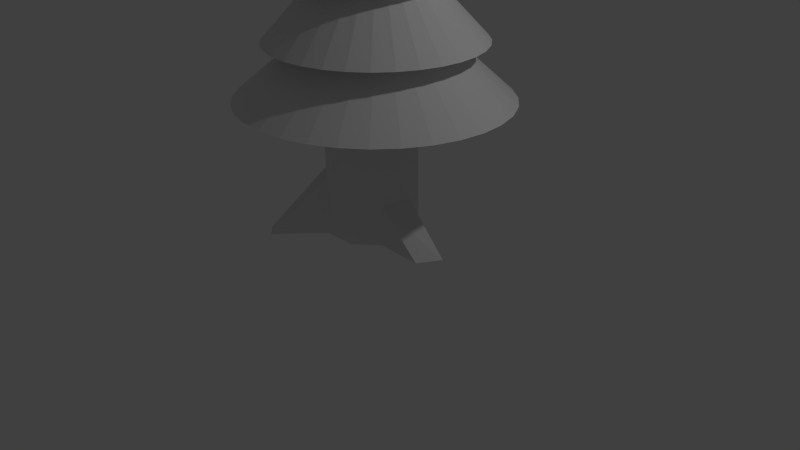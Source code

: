 # Source: bad_tree.blend  (saved by Blender 2.73.0; exported with 4.5.12 LTS)
import bpy
from mathutils import Matrix  # noqa: F401  (used for matrix-valued properties, if any)

bpy.ops.wm.read_factory_settings(use_empty=True)
scene = bpy.context.scene
scene.name = 'Scene'

# ---- collections
col_collection_1 = bpy.data.collections.new('Collection 1'); scene.collection.children.link(col_collection_1)

# ---- materials (node trees are filled in below, after node groups)
mat_material = bpy.data.materials.new('Material')
mat_material.alpha_threshold = 0.0
mat_material.use_transparent_shadow = False
mat_material.roughness = 0.5

# ---- material node trees

# ---- world
world_world = bpy.data.worlds.new('World'); scene.world = world_world
world_world.color = (0.05088, 0.05088, 0.05088)
world_world.use_sun_shadow = False
world_world.sun_shadow_jitter_overblur = 0.0
world_world.cycles.sampling_method = 'MANUAL'
world_world.cycles.sample_map_resolution = 256

# ---- cameras
cam_camera = bpy.data.cameras.new('Camera')
cam_camera.clip_end = 100.0
cam_camera.lens = 35.0
cam_camera.sensor_width = 32.0
cam_camera.sensor_height = 18.0
cam_camera.ortho_scale = 7.314
cam_camera.dof.focus_distance = 0.0
cam_camera.dof.aperture_fstop = 128.0

# ---- lights
light_lamp = bpy.data.lights.new('Lamp', 'POINT')
light_lamp.transmission_factor = 0.0
light_lamp.cutoff_distance = 30.0
light_lamp.energy = 100.0
light_lamp.shadow_buffer_clip_start = 1.001
light_lamp.shadow_soft_size = 0.1
light_lamp.shadow_maximum_resolution = 0.006
light_lamp.use_absolute_resolution = True
light_lamp.cycles.use_multiple_importance_sampling = False

# ---- meshes
me_circle = bpy.data.meshes.new('Circle')
me_circle.from_pydata([(0.002979, 0.5671, 0.4245), (-0.3746, 0.4328, 0.4245), (-0.5755, 0.0926, 0.4245), (-0.5057, -0.2943, 0.4245), (-0.1979, -0.5468, 0.4245), (0.2039, -0.5467, 0.4245), (0.5117, -0.2943, 0.4245), (0.5814, 0.0926, 0.4245), (0.3805, 0.4328, 0.4245), (1.105, -0.3214, 0.4245), (1.27, -0.04009, 0.4245), (-0.848, -0.9463, 0.4245), (-0.6922, -1.074, 0.4245), (-0.2764, 1.078, 0.4245), (-0.4179, 0.944, 0.4245), (0.001038, 0.1382, 3.499), (-0.1696, 0.1052, 3.499), (-0.2603, 0.02161, 3.499), (-0.2288, -0.07341, 3.499), (-0.08974, -0.1354, 3.499), (0.09181, -0.1354, 3.499), (0.2309, -0.07341, 3.499), (0.2624, 0.02161, 3.499), (0.1716, 0.1052, 3.499), (0.3805, 0.4328, 0.9622), (0.002979, 0.5671, 1.15), (0.5814, 0.0926, 0.9313), (0.5117, -0.2943, 0.9313), (0.2039, -0.5467, 0.9622), (-0.1979, -0.5468, 1.164), (-0.5057, -0.2943, 1.164), (-0.5755, 0.0926, 0.9622), (-0.3746, 0.4328, 1.15), (0.001666, 0.5671, 2.0), (0.504, -0.2943, 1.886), (-0.5007, -0.2943, 2.007), (0.3745, 0.4328, 1.902), (0.5729, 0.0926, 1.886), (0.2001, -0.5467, 1.902), (-0.1967, -0.5468, 2.007), (-0.5696, 0.0926, 1.902), (-0.3712, 0.4328, 2.0), (0.02137, 1.705, 2.099), (-0.004982, 0.8431, 2.914), (0.3607, 1.673, 2.099), (0.1472, 0.8296, 2.914), (0.687, 1.579, 2.099), (0.2935, 0.7895, 2.914), (0.9877, 1.427, 2.099), (0.4284, 0.7243, 2.914), (1.251, 1.222, 2.099), (0.5466, 0.6367, 2.914), (1.468, 0.9713, 2.099), (0.6436, 0.5298, 2.914), (1.628, 0.6858, 2.099), (0.7156, 0.408, 2.914), (1.727, 0.3761, 2.099), (0.76, 0.2757, 2.914), (1.761, 0.05392, 2.099), (0.775, 0.1382, 2.914), (1.727, -0.2682, 2.099), (0.76, 0.0006759, 2.914), (1.628, -0.578, 2.099), (0.7156, -0.1316, 2.914), (1.468, -0.8635, 2.099), (0.6436, -0.2534, 2.914), (1.251, -1.114, 2.099), (0.5466, -0.3603, 2.914), (0.9877, -1.319, 2.099), (0.4284, -0.4479, 2.914), (0.687, -1.472, 2.099), (0.2935, -0.5131, 2.914), (0.3607, -1.566, 2.099), (0.1472, -0.5532, 2.914), (0.02137, -1.597, 2.099), (-0.004982, -0.5667, 2.914), (-0.3179, -1.566, 2.099), (-0.1572, -0.5532, 2.914), (-0.6442, -1.472, 2.099), (-0.3035, -0.5131, 2.914), (-0.9449, -1.319, 2.099), (-0.4383, -0.4479, 2.914), (-1.208, -1.114, 2.099), (-0.5565, -0.3603, 2.914), (-1.425, -0.8635, 2.099), (-0.6535, -0.2534, 2.914), (-1.585, -0.578, 2.099), (-0.7256, -0.1316, 2.914), (-1.684, -0.2682, 2.099), (-0.77, 0.0006763, 2.914), (-1.718, 0.05392, 2.099), (-0.785, 0.1382, 2.914), (-1.684, 0.3761, 2.099), (-0.77, 0.2757, 2.914), (-1.585, 0.6858, 2.099), (-0.7256, 0.408, 2.914), (-1.425, 0.9713, 2.099), (-0.6535, 0.5298, 2.914), (-1.208, 1.222, 2.099), (-0.5565, 0.6367, 2.914), (-0.9449, 1.427, 2.099), (-0.4383, 0.7243, 2.914), (-0.6442, 1.579, 2.099), (-0.3035, 0.7895, 2.914), (-0.3179, 1.673, 2.099), (-0.1572, 0.8296, 2.914), (0.02984, 1.404, 2.78), (0.02984, 0.625, 3.595), (0.2941, 1.378, 2.78), (0.151, 0.6147, 3.595), (0.5482, 1.304, 2.78), (0.2675, 0.5844, 3.595), (0.7823, 1.183, 2.78), (0.3748, 0.5352, 3.595), (0.9876, 1.02, 2.78), (0.4689, 0.469, 3.595), (1.156, 0.8209, 2.78), (0.5461, 0.3883, 3.595), (1.281, 0.5942, 2.78), (0.6035, 0.2962, 3.595), (1.358, 0.3483, 2.78), (0.6388, 0.1963, 3.595), (1.384, 0.09245, 2.78), (0.6508, 0.09245, 3.595), (1.358, -0.1634, 2.78), (0.6388, -0.01144, 3.595), (1.281, -0.4093, 2.78), (0.6035, -0.1113, 3.595), (1.156, -0.636, 2.78), (0.5461, -0.2034, 3.595), (0.9876, -0.8347, 2.78), (0.4689, -0.2841, 3.595), (0.7823, -0.9978, 2.78), (0.3748, -0.3503, 3.595), (0.5482, -1.119, 2.78), (0.2675, -0.3995, 3.595), (0.2941, -1.194, 2.78), (0.151, -0.4298, 3.595), (0.02984, -1.219, 2.78), (0.02984, -0.4401, 3.595), (-0.2344, -1.194, 2.78), (-0.0913, -0.4298, 3.595), (-0.4885, -1.119, 2.78), (-0.2078, -0.3995, 3.595), (-0.7227, -0.9978, 2.78), (-0.3151, -0.3503, 3.595), (-0.9279, -0.8347, 2.78), (-0.4092, -0.2841, 3.595), (-1.096, -0.636, 2.78), (-0.4865, -0.2034, 3.595), (-1.222, -0.4093, 2.78), (-0.5438, -0.1113, 3.595), (-1.299, -0.1634, 2.78), (-0.5792, -0.01144, 3.595), (-1.325, 0.09245, 2.78), (-0.5911, 0.09245, 3.595), (-1.299, 0.3483, 2.78), (-0.5792, 0.1963, 3.595), (-1.222, 0.5942, 2.78), (-0.5438, 0.2962, 3.595), (-1.096, 0.8209, 2.78), (-0.4865, 0.3883, 3.595), (-0.9279, 1.02, 2.78), (-0.4092, 0.469, 3.595), (-0.7227, 1.183, 2.78), (-0.3151, 0.5352, 3.595), (-0.4885, 1.304, 2.78), (-0.2078, 0.5844, 3.595), (-0.2344, 1.378, 2.78), (-0.0913, 0.6147, 3.595), (0.07062, 0.9703, 3.523), (0.2575, 0.9524, 3.523), (0.4373, 0.8995, 3.523), (0.6029, 0.8135, 3.523), (0.7481, 0.6977, 3.523), (0.8672, 0.5567, 3.523), (0.9558, 0.3958, 3.523), (1.01, 0.2212, 3.523), (0.07062, 0.03966, 4.408), (1.029, 0.03966, 3.523), (1.01, -0.1419, 3.523), (0.9558, -0.3165, 3.523), (0.8672, -0.4774, 3.523), (0.7481, -0.6184, 3.523), (0.6029, -0.7342, 3.523), (0.4373, -0.8202, 3.523), (0.2575, -0.8731, 3.523), (0.07062, -0.891, 3.523), (-0.1163, -0.8731, 3.523), (-0.296, -0.8202, 3.523), (-0.4617, -0.7342, 3.523), (-0.6068, -0.6184, 3.523), (-0.726, -0.4774, 3.523), (-0.8145, -0.3165, 3.523), (-0.869, -0.1419, 3.523), (-0.8875, 0.03966, 3.523), (-0.869, 0.2212, 3.523), (-0.8145, 0.3958, 3.523), (-0.726, 0.5567, 3.523), (-0.6068, 0.6977, 3.523), (-0.4617, 0.8135, 3.523), (-0.296, 0.8995, 3.523), (-0.1163, 0.9524, 3.523)], [], [(6, 7, 10, 9), (3, 4, 12, 11), (0, 1, 14, 13), (36, 33, 15, 23), (37, 36, 23, 22), (37, 22, 21, 34), (38, 34, 21, 20), (39, 38, 20, 19), (39, 19, 18, 35), (40, 35, 18, 17), (41, 40, 17, 16), (41, 16, 15, 33), (1, 0, 25, 32), (1, 2, 31, 32), (2, 3, 30, 31), (4, 3, 30, 29), (4, 5, 28, 29), (5, 6, 27, 28), (7, 6, 27, 26), (7, 8, 24, 26), (8, 0, 25, 24), (30, 3, 11), (4, 29, 12), (12, 29, 30, 11), (27, 6, 9), (7, 26, 10), (10, 26, 27, 9), (25, 0, 13), (1, 32, 14), (14, 32, 25, 13), (32, 41, 33, 25), (32, 31, 40, 41), (31, 30, 35, 40), (29, 39, 35, 30), (29, 28, 38, 39), (28, 27, 34, 38), (26, 37, 34, 27), (26, 24, 36, 37), (24, 25, 33, 36), (42, 43, 45, 44), (44, 45, 47, 46), (46, 47, 49, 48), (48, 49, 51, 50), (50, 51, 53, 52), (52, 53, 55, 54), (54, 55, 57, 56), (56, 57, 59, 58), (58, 59, 61, 60), (60, 61, 63, 62), (62, 63, 65, 64), (64, 65, 67, 66), (66, 67, 69, 68), (68, 69, 71, 70), (70, 71, 73, 72), (72, 73, 75, 74), (74, 75, 77, 76), (76, 77, 79, 78), (78, 79, 81, 80), (80, 81, 83, 82), (82, 83, 85, 84), (84, 85, 87, 86), (86, 87, 89, 88), (88, 89, 91, 90), (90, 91, 93, 92), (92, 93, 95, 94), (94, 95, 97, 96), (96, 97, 99, 98), (98, 99, 101, 100), (100, 101, 103, 102), (45, 43, 105, 103, 101, 99, 97, 95, 93, 91, 89, 87, 85, 83, 81, 79, 77, 75, 73, 71, 69, 67, 65, 63, 61, 59, 57, 55, 53, 51, 49, 47), (104, 105, 43, 42), (102, 103, 105, 104), (42, 44, 46, 48, 50, 52, 54, 56, 58, 60, 62, 64, 66, 68, 70, 72, 74, 76, 78, 80, 82, 84, 86, 88, 90, 92, 94, 96, 98, 100, 102, 104), (106, 107, 109, 108), (108, 109, 111, 110), (110, 111, 113, 112), (112, 113, 115, 114), (114, 115, 117, 116), (116, 117, 119, 118), (118, 119, 121, 120), (120, 121, 123, 122), (122, 123, 125, 124), (124, 125, 127, 126), (126, 127, 129, 128), (128, 129, 131, 130), (130, 131, 133, 132), (132, 133, 135, 134), (134, 135, 137, 136), (136, 137, 139, 138), (138, 139, 141, 140), (140, 141, 143, 142), (142, 143, 145, 144), (144, 145, 147, 146), (146, 147, 149, 148), (148, 149, 151, 150), (150, 151, 153, 152), (152, 153, 155, 154), (154, 155, 157, 156), (156, 157, 159, 158), (158, 159, 161, 160), (160, 161, 163, 162), (162, 163, 165, 164), (164, 165, 167, 166), (109, 107, 169, 167, 165, 163, 161, 159, 157, 155, 153, 151, 149, 147, 145, 143, 141, 139, 137, 135, 133, 131, 129, 127, 125, 123, 121, 119, 117, 115, 113, 111), (168, 169, 107, 106), (166, 167, 169, 168), (106, 108, 110, 112, 114, 116, 118, 120, 122, 124, 126, 128, 130, 132, 134, 136, 138, 140, 142, 144, 146, 148, 150, 152, 154, 156, 158, 160, 162, 164, 166, 168), (170, 171, 172, 173, 174, 175, 176, 177, 179, 180, 181, 182, 183, 184, 185, 186, 187, 188, 189, 190, 191, 192, 193, 194, 195, 196, 197, 198, 199, 200, 201, 202), (170, 178, 171), (171, 178, 172), (172, 178, 173), (173, 178, 174), (174, 178, 175), (175, 178, 176), (176, 178, 177), (177, 178, 179), (179, 178, 180), (180, 178, 181), (181, 178, 182), (182, 178, 183), (183, 178, 184), (184, 178, 185), (185, 178, 186), (186, 178, 187), (187, 178, 188), (188, 178, 189), (189, 178, 190), (190, 178, 191), (191, 178, 192), (192, 178, 193), (193, 178, 194), (194, 178, 195), (195, 178, 196), (196, 178, 197), (197, 178, 198), (198, 178, 199), (199, 178, 200), (200, 178, 201), (202, 178, 170), (201, 178, 202), (2, 1, 0, 8, 7, 6, 5, 4, 3)])
_uv = me_circle.uv_layers.new(name='UVMap')
_uv.uv.foreach_set('vector', [0.646, 0.8371, 0.6364, 0.788, 0.4976, 0.8037, 0.5182, 0.8409, 0.863, 0.8371, 0.8059, 0.8753, 0.9637, 0.9775, 0.9921, 0.9493, 0.741, 0.7394, 0.8097, 0.7521, 0.8032, 0.7077, 0.7782, 0.6976, 0.6769, 0.4903, 0.7412, 0.4687, 0.7474, 0.1978, 0.7152, 0.1967, 0.638, 0.5067, 0.6769, 0.4903, 0.7152, 0.1967, 0.698, 0.1937, 0.808, 0.667, 0.8245, 0.8666, 0.8365, 0.8669, 0.8564, 0.6667, 0.7146, 0.5363, 0.6477, 0.5254, 0.7047, 0.1902, 0.7334, 0.1878, 0.8057, 0.5121, 0.7146, 0.5363, 0.7334, 0.1878, 0.7705, 0.1878, 0.8057, 0.5121, 0.7705, 0.1878, 0.797, 0.1902, 0.862, 0.4996, 0.8614, 0.6823, 0.9138, 0.6967, 0.8568, 0.8926, 0.8463, 0.896, 0.8091, 0.4729, 0.8579, 0.5037, 0.8005, 0.1937, 0.7806, 0.1967, 0.8091, 0.4729, 0.7806, 0.1967, 0.7474, 0.1978, 0.7412, 0.4687, 0.0, 0.0, 0.0, 0.0, 0.0, 0.0, 0.0, 0.0, 0.8097, 0.7521, 0.859, 0.788, 0.859, 0.6845, 0.8097, 0.6235, 0.8731, 0.3938, 0.9336, 0.4065, 0.9238, 0.5525, 0.8686, 0.5085, 0.0, 0.0, 0.0, 0.0, 0.0, 0.0, 0.0, 0.0, 0.8059, 0.8753, 0.7137, 0.8753, 0.7137, 0.7519, 0.8059, 0.7057, 0.7137, 0.8753, 0.646, 0.8371, 0.646, 0.729, 0.7137, 0.7519, 0.0, 0.0, 0.0, 0.0, 0.0, 0.0, 0.0, 0.0, 0.6364, 0.788, 0.6758, 0.7521, 0.6758, 0.6568, 0.6364, 0.6904, 0.6758, 0.7521, 0.741, 0.7394, 0.741, 0.6148, 0.6758, 0.6568, 0.863, 0.6795, 0.863, 0.8371, 0.9921, 0.9493, 0.8059, 0.8753, 0.8059, 0.7057, 0.9637, 0.9775, 0.9637, 0.9775, 0.8059, 0.7057, 0.863, 0.6795, 0.9921, 0.9493, 0.646, 0.729, 0.646, 0.8371, 0.5182, 0.8409, 0.6364, 0.788, 0.6364, 0.6904, 0.4976, 0.8037, 0.4976, 0.8037, 0.6364, 0.6904, 0.646, 0.729, 0.5182, 0.8409, 0.741, 0.6148, 0.741, 0.7394, 0.7782, 0.6976, 0.8097, 0.7521, 0.8097, 0.6235, 0.8032, 0.7077, 0.7049, 0.3889, 0.7988, 0.5487, 0.7629, 0.5564, 0.6766, 0.3976, 0.8097, 0.6235, 0.8091, 0.4729, 0.7412, 0.4687, 0.741, 0.6148, 0.8097, 0.6235, 0.859, 0.6845, 0.8579, 0.5037, 0.8091, 0.4729, 0.8686, 0.5085, 0.9238, 0.5525, 0.9138, 0.6967, 0.8614, 0.6823, 0.8059, 0.7057, 0.8057, 0.5121, 0.862, 0.4996, 0.863, 0.6795, 0.8059, 0.7057, 0.7137, 0.7519, 0.7146, 0.5363, 0.8057, 0.5121, 0.7137, 0.7519, 0.646, 0.729, 0.6477, 0.5254, 0.7146, 0.5363, 0.809, 0.537, 0.808, 0.667, 0.8564, 0.6667, 0.8607, 0.5376, 0.6364, 0.6904, 0.6758, 0.6568, 0.6769, 0.4903, 0.638, 0.5067, 0.6758, 0.6568, 0.741, 0.6148, 0.7412, 0.4687, 0.6769, 0.4903, 0.5564, 0.6687, 0.4872, 0.6403, 0.4909, 0.6278, 0.5649, 0.6409, 0.5649, 0.6409, 0.4909, 0.6278, 0.4922, 0.6148, 0.5681, 0.612, 0.5681, 0.612, 0.4922, 0.6148, 0.4908, 0.6017, 0.5657, 0.5832, 0.5657, 0.5832, 0.4908, 0.6017, 0.487, 0.5892, 0.558, 0.5557, 0.558, 0.5557, 0.487, 0.5892, 0.4807, 0.5777, 0.5452, 0.5304, 0.5452, 0.5304, 0.4807, 0.5777, 0.4724, 0.5676, 0.5277, 0.5084, 0.5277, 0.5084, 0.4724, 0.5676, 0.4622, 0.5593, 0.5064, 0.4904, 0.5064, 0.4904, 0.4622, 0.5593, 0.4506, 0.5531, 0.4818, 0.4773, 0.4818, 0.4773, 0.4506, 0.5531, 0.438, 0.5494, 0.4552, 0.4694, 0.4552, 0.4694, 0.438, 0.5494, 0.425, 0.5481, 0.4273, 0.4671, 0.4273, 0.4671, 0.425, 0.5481, 0.4119, 0.5494, 0.3994, 0.4705, 0.3994, 0.4705, 0.4119, 0.5494, 0.3993, 0.5532, 0.3725, 0.4794, 0.3725, 0.4794, 0.3993, 0.5532, 0.3878, 0.5594, 0.3476, 0.4936, 0.3476, 0.4936, 0.3878, 0.5594, 0.3777, 0.5677, 0.3257, 0.5124, 0.3257, 0.5124, 0.3777, 0.5677, 0.3694, 0.5778, 0.3076, 0.5351, 0.3076, 0.5351, 0.3694, 0.5778, 0.3632, 0.5894, 0.294, 0.5609, 0.294, 0.5609, 0.3632, 0.5894, 0.3595, 0.6019, 0.2855, 0.5888, 0.2855, 0.5888, 0.3595, 0.6019, 0.3582, 0.6149, 0.2823, 0.6177, 0.2823, 0.6177, 0.3582, 0.6149, 0.3596, 0.6279, 0.2846, 0.6464, 0.2846, 0.6464, 0.3596, 0.6279, 0.3634, 0.6405, 0.2924, 0.674, 0.2924, 0.674, 0.3634, 0.6405, 0.3696, 0.652, 0.3052, 0.6993, 0.3052, 0.6993, 0.3696, 0.652, 0.378, 0.6621, 0.3226, 0.7213, 0.3226, 0.7213, 0.378, 0.6621, 0.3882, 0.6704, 0.344, 0.7392, 0.344, 0.7392, 0.3882, 0.6704, 0.3998, 0.6765, 0.3685, 0.7524, 0.3685, 0.7524, 0.3998, 0.6765, 0.4124, 0.6803, 0.3952, 0.7603, 0.3952, 0.7603, 0.4124, 0.6803, 0.4254, 0.6816, 0.4231, 0.7626, 0.4231, 0.7626, 0.4254, 0.6816, 0.4385, 0.6803, 0.451, 0.7592, 0.451, 0.7592, 0.4385, 0.6803, 0.451, 0.6765, 0.4779, 0.7502, 0.4779, 0.7502, 0.451, 0.6765, 0.4626, 0.6703, 0.5028, 0.7361, 0.5028, 0.7361, 0.4626, 0.6703, 0.4727, 0.662, 0.5247, 0.7173, 0.4909, 0.6278, 0.4872, 0.6403, 0.481, 0.6518, 0.4727, 0.662, 0.4626, 0.6703, 0.451, 0.6765, 0.4385, 0.6803, 0.4254, 0.6816, 0.4124, 0.6803, 0.3998, 0.6765, 0.3882, 0.6704, 0.378, 0.6621, 0.3696, 0.652, 0.3634, 0.6405, 0.3596, 0.6279, 0.3582, 0.6149, 0.3595, 0.6019, 0.3632, 0.5894, 0.3694, 0.5778, 0.3777, 0.5677, 0.3878, 0.5594, 0.3993, 0.5532, 0.4119, 0.5494, 0.425, 0.5481, 0.438, 0.5494, 0.4506, 0.5531, 0.4622, 0.5593, 0.4724, 0.5676, 0.4807, 0.5777, 0.487, 0.5892, 0.4908, 0.6017, 0.4922, 0.6148, 0.5428, 0.6945, 0.481, 0.6518, 0.4872, 0.6403, 0.5564, 0.6687, 0.5247, 0.7173, 0.4727, 0.662, 0.481, 0.6518, 0.5428, 0.6945, 0.2863, 0.5861, 0.2727, 0.6119, 0.2546, 0.6346, 0.2327, 0.6534, 0.2078, 0.6676, 0.1809, 0.6765, 0.153, 0.6799, 0.1251, 0.6776, 0.09847, 0.6697, 0.07396, 0.6566, 0.05258, 0.6386, 0.03513, 0.6166, 0.0223, 0.5913, 0.01457, 0.5638, 0.01224, 0.535, 0.0154, 0.5061, 0.02393, 0.4783, 0.03751, 0.4525, 0.0556, 0.4297, 0.07752, 0.4109, 0.1024, 0.3968, 0.1293, 0.3878, 0.1573, 0.3844, 0.1851, 0.3867, 0.2118, 0.3946, 0.2363, 0.4078, 0.2577, 0.4257, 0.2751, 0.4477, 0.2879, 0.473, 0.2957, 0.5006, 0.298, 0.5293, 0.2948, 0.5582, 0.5542, 0.2409, 0.5392, 0.3131, 0.5288, 0.3119, 0.5315, 0.2386, 0.5315, 0.2386, 0.5288, 0.3119, 0.5185, 0.3127, 0.5087, 0.2411, 0.5087, 0.2411, 0.5185, 0.3127, 0.5085, 0.3154, 0.4867, 0.2482, 0.4867, 0.2482, 0.5085, 0.3154, 0.4993, 0.3198, 0.4663, 0.2597, 0.4663, 0.2597, 0.4993, 0.3198, 0.4913, 0.326, 0.4483, 0.2752, 0.4483, 0.2752, 0.4913, 0.326, 0.4847, 0.3335, 0.4334, 0.294, 0.4334, 0.294, 0.4847, 0.3335, 0.4798, 0.3421, 0.4222, 0.3154, 0.4222, 0.3154, 0.4798, 0.3421, 0.4768, 0.3516, 0.4151, 0.3387, 0.4151, 0.3387, 0.4768, 0.3516, 0.4758, 0.3614, 0.4123, 0.3628, 0.4123, 0.3628, 0.4758, 0.3614, 0.4768, 0.3713, 0.4141, 0.387, 0.4141, 0.387, 0.4768, 0.3713, 0.4799, 0.3808, 0.4202, 0.4102, 0.4202, 0.4102, 0.4799, 0.3808, 0.4848, 0.3896, 0.4306, 0.4316, 0.4306, 0.4316, 0.4848, 0.3896, 0.4914, 0.3974, 0.4447, 0.4503, 0.4447, 0.4503, 0.4914, 0.3974, 0.4995, 0.4039, 0.4621, 0.4656, 0.4621, 0.4656, 0.4995, 0.4039, 0.5087, 0.4087, 0.482, 0.477, 0.482, 0.477, 0.5087, 0.4087, 0.5187, 0.4118, 0.5037, 0.484, 0.5037, 0.484, 0.5187, 0.4118, 0.5291, 0.413, 0.5264, 0.4863, 0.5264, 0.4863, 0.5291, 0.413, 0.5395, 0.4122, 0.5492, 0.4838, 0.5492, 0.4838, 0.5395, 0.4122, 0.5494, 0.4095, 0.5712, 0.4767, 0.5712, 0.4767, 0.5494, 0.4095, 0.5586, 0.405, 0.5916, 0.4652, 0.5916, 0.4652, 0.5586, 0.405, 0.5667, 0.3989, 0.6096, 0.4497, 0.6096, 0.4497, 0.5667, 0.3989, 0.5733, 0.3914, 0.6245, 0.4309, 0.6245, 0.4309, 0.5733, 0.3914, 0.5782, 0.3828, 0.6357, 0.4095, 0.6357, 0.4095, 0.5782, 0.3828, 0.5812, 0.3733, 0.6429, 0.3862, 0.6429, 0.3862, 0.5812, 0.3733, 0.5822, 0.3635, 0.6456, 0.362, 0.6456, 0.362, 0.5822, 0.3635, 0.5811, 0.3536, 0.6439, 0.3379, 0.6439, 0.3379, 0.5811, 0.3536, 0.5781, 0.3441, 0.6377, 0.3147, 0.6377, 0.3147, 0.5781, 0.3441, 0.5731, 0.3353, 0.6274, 0.2933, 0.6274, 0.2933, 0.5731, 0.3353, 0.5665, 0.3275, 0.6132, 0.2746, 0.6132, 0.2746, 0.5665, 0.3275, 0.5584, 0.321, 0.5959, 0.2593, 0.5288, 0.3119, 0.5392, 0.3131, 0.5492, 0.3162, 0.5584, 0.321, 0.5665, 0.3275, 0.5731, 0.3353, 0.5781, 0.3441, 0.5811, 0.3536, 0.5822, 0.3635, 0.5812, 0.3733, 0.5782, 0.3828, 0.5733, 0.3914, 0.5667, 0.3989, 0.5586, 0.405, 0.5494, 0.4095, 0.5395, 0.4122, 0.5291, 0.413, 0.5187, 0.4118, 0.5087, 0.4087, 0.4995, 0.4039, 0.4914, 0.3974, 0.4848, 0.3896, 0.4799, 0.3808, 0.4768, 0.3713, 0.4758, 0.3614, 0.4768, 0.3516, 0.4798, 0.3421, 0.4847, 0.3335, 0.4913, 0.326, 0.4993, 0.3198, 0.5085, 0.3154, 0.5185, 0.3127, 0.576, 0.2479, 0.5492, 0.3162, 0.5392, 0.3131, 0.5542, 0.2409, 0.5959, 0.2593, 0.5584, 0.321, 0.5492, 0.3162, 0.576, 0.2479, 0.2603, 0.4095, 0.2402, 0.3987, 0.2227, 0.3839, 0.2084, 0.3656, 0.198, 0.3447, 0.1917, 0.3218, 0.1899, 0.2979, 0.1926, 0.2738, 0.1997, 0.2506, 0.211, 0.229, 0.2259, 0.21, 0.244, 0.1942, 0.2646, 0.1823, 0.2867, 0.1747, 0.3097, 0.1717, 0.3326, 0.1734, 0.3545, 0.1798, 0.3746, 0.1906, 0.3921, 0.2054, 0.4064, 0.2236, 0.4168, 0.2446, 0.4231, 0.2675, 0.4249, 0.2914, 0.4222, 0.3154, 0.4151, 0.3387, 0.4038, 0.3602, 0.3889, 0.3793, 0.3708, 0.3951, 0.3503, 0.407, 0.3281, 0.4146, 0.3051, 0.4176, 0.2822, 0.4158, 0.2299, 0.1521, 0.2223, 0.1663, 0.2122, 0.1788, 0.2, 0.189, 0.186, 0.1967, 0.1709, 0.2015, 0.1553, 0.2032, 0.1396, 0.2018, 0.1246, 0.1973, 0.1108, 0.1899, 0.09874, 0.1798, 0.08886, 0.1676, 0.08157, 0.1535, 0.07714, 0.1382, 0.07573, 0.1223, 0.07741, 0.1064, 0.08211, 0.09104, 0.08965, 0.07685, 0.09974, 0.06439, 0.112, 0.05412, 0.1259, 0.04644, 0.141, 0.04165, 0.1567, 0.03994, 0.1723, 0.04136, 0.1874, 0.04586, 0.2012, 0.05328, 0.2132, 0.06331, 0.2231, 0.07559, 0.2304, 0.08963, 0.2348, 0.1049, 0.2362, 0.1208, 0.2346, 0.1368, 0.1865, 0.2936, 0.1082, 0.2776, 0.1882, 0.2777, 0.1882, 0.2777, 0.1082, 0.2776, 0.1869, 0.2617, 0.1869, 0.2617, 0.1082, 0.2776, 0.1825, 0.2463, 0.1825, 0.2463, 0.1082, 0.2776, 0.1752, 0.2322, 0.1752, 0.2322, 0.1082, 0.2776, 0.1654, 0.2197, 0.1654, 0.2197, 0.1082, 0.2776, 0.1533, 0.2095, 0.1533, 0.2095, 0.1082, 0.2776, 0.1396, 0.202, 0.1396, 0.202, 0.1082, 0.2776, 0.1246, 0.1973, 0.1246, 0.1973, 0.1082, 0.2776, 0.109, 0.1957, 0.109, 0.1957, 0.1082, 0.2776, 0.0934, 0.1973, 0.0934, 0.1973, 0.1082, 0.2776, 0.07835, 0.2019, 0.07835, 0.2019, 0.1082, 0.2776, 0.06444, 0.2095, 0.06444, 0.2095, 0.1082, 0.2776, 0.05222, 0.2196, 0.05222, 0.2196, 0.1082, 0.2776, 0.04215, 0.232, 0.04215, 0.232, 0.1082, 0.2776, 0.03462, 0.2462, 0.03462, 0.2462, 0.1082, 0.2776, 0.02992, 0.2616, 0.02992, 0.2616, 0.1082, 0.2776, 0.02823, 0.2775, 0.02823, 0.2775, 0.1082, 0.2776, 0.02961, 0.2935, 0.02961, 0.2935, 0.1082, 0.2776, 0.03402, 0.3089, 0.03402, 0.3089, 0.1082, 0.2776, 0.04128, 0.323, 0.04128, 0.323, 0.1082, 0.2776, 0.05111, 0.3354, 0.05111, 0.3354, 0.1082, 0.2776, 0.06313, 0.3456, 0.06313, 0.3456, 0.1082, 0.2776, 0.07689, 0.3532, 0.07689, 0.3532, 0.1082, 0.2776, 0.09185, 0.3579, 0.09185, 0.3579, 0.1082, 0.2776, 0.1074, 0.3595, 0.1074, 0.3595, 0.1082, 0.2776, 0.1231, 0.3579, 0.1231, 0.3579, 0.1082, 0.2776, 0.1381, 0.3533, 0.1381, 0.3533, 0.1082, 0.2776, 0.152, 0.3457, 0.152, 0.3457, 0.1082, 0.2776, 0.1642, 0.3355, 0.1642, 0.3355, 0.1082, 0.2776, 0.1743, 0.3231, 0.1818, 0.309, 0.1082, 0.2776, 0.1865, 0.2936, 0.1743, 0.3231, 0.1082, 0.2776, 0.1818, 0.309, 0.6596, 0.7162, 0.6622, 0.6657, 0.6964, 0.6281, 0.7459, 0.6196, 0.7891, 0.6436, 0.8066, 0.6901, 0.789, 0.7385, 0.7431, 0.7652, 0.6914, 0.7562])
me_circle.materials.append(mat_material)
me_circle.use_remesh_preserve_volume = False
me_circle.use_remesh_preserve_attributes = False
me_circle.use_mirror_vertex_groups = False
me_circle.update()

# ---- objects
ob_circle = bpy.data.objects.new('Circle', me_circle)
ob_lamp = bpy.data.objects.new('Lamp', light_lamp)
ob_camera = bpy.data.objects.new('Camera', cam_camera)

# ---- transforms, parenting, visibility, modifiers, constraints
ob_circle.location = (0.0, 0.0, 0.0)
ob_circle.lineart.crease_threshold = 0.0
ob_lamp.location = (4.076, 1.005, 5.904)
ob_lamp.rotation_euler = (0.6503, 0.05522, 1.866)
ob_lamp.lock_rotations_4d = False
ob_lamp.empty_display_type = 'ARROWS'
ob_lamp.color = (0.0, 0.0, 0.0, 0.0)
ob_lamp.lineart.crease_threshold = 0.0
ob_camera.location = (7.481, -6.508, 5.344)
ob_camera.rotation_euler = (1.109, 0.01082, 0.8149)
ob_camera.lock_rotations_4d = False
ob_camera.empty_display_type = 'ARROWS'
ob_camera.color = (0.0, 0.0, 0.0, 0.0)
ob_camera.display_type = 'WIRE'
ob_camera.lineart.crease_threshold = 0.0

# ---- collection membership
col_collection_1.objects.link(ob_circle)
col_collection_1.objects.link(ob_lamp)
col_collection_1.objects.link(ob_camera)

# ---- scene / render settings (as saved in the file)
scene.camera = ob_camera
scene.frame_start = 1; scene.frame_end = 250; scene.frame_set(1)
scene.render.engine = 'BLENDER_EEVEE_NEXT'
scene.render.resolution_percentage = 50
scene.render.dither_intensity = 0.0
scene.cycles.use_denoising = False
scene.cycles.samples = 10
scene.cycles.sampling_pattern = 'TABULATED_SOBOL'
scene.cycles.light_sampling_threshold = 0.0
scene.cycles.use_adaptive_sampling = False
scene.cycles.use_light_tree = False
scene.cycles.blur_glossy = 0.0
scene.cycles.pixel_filter_type = 'GAUSSIAN'
scene.cycles.sample_clamp_indirect = 0.0
scene.view_settings.view_transform = 'Standard'
bpy.context.view_layer.update()

